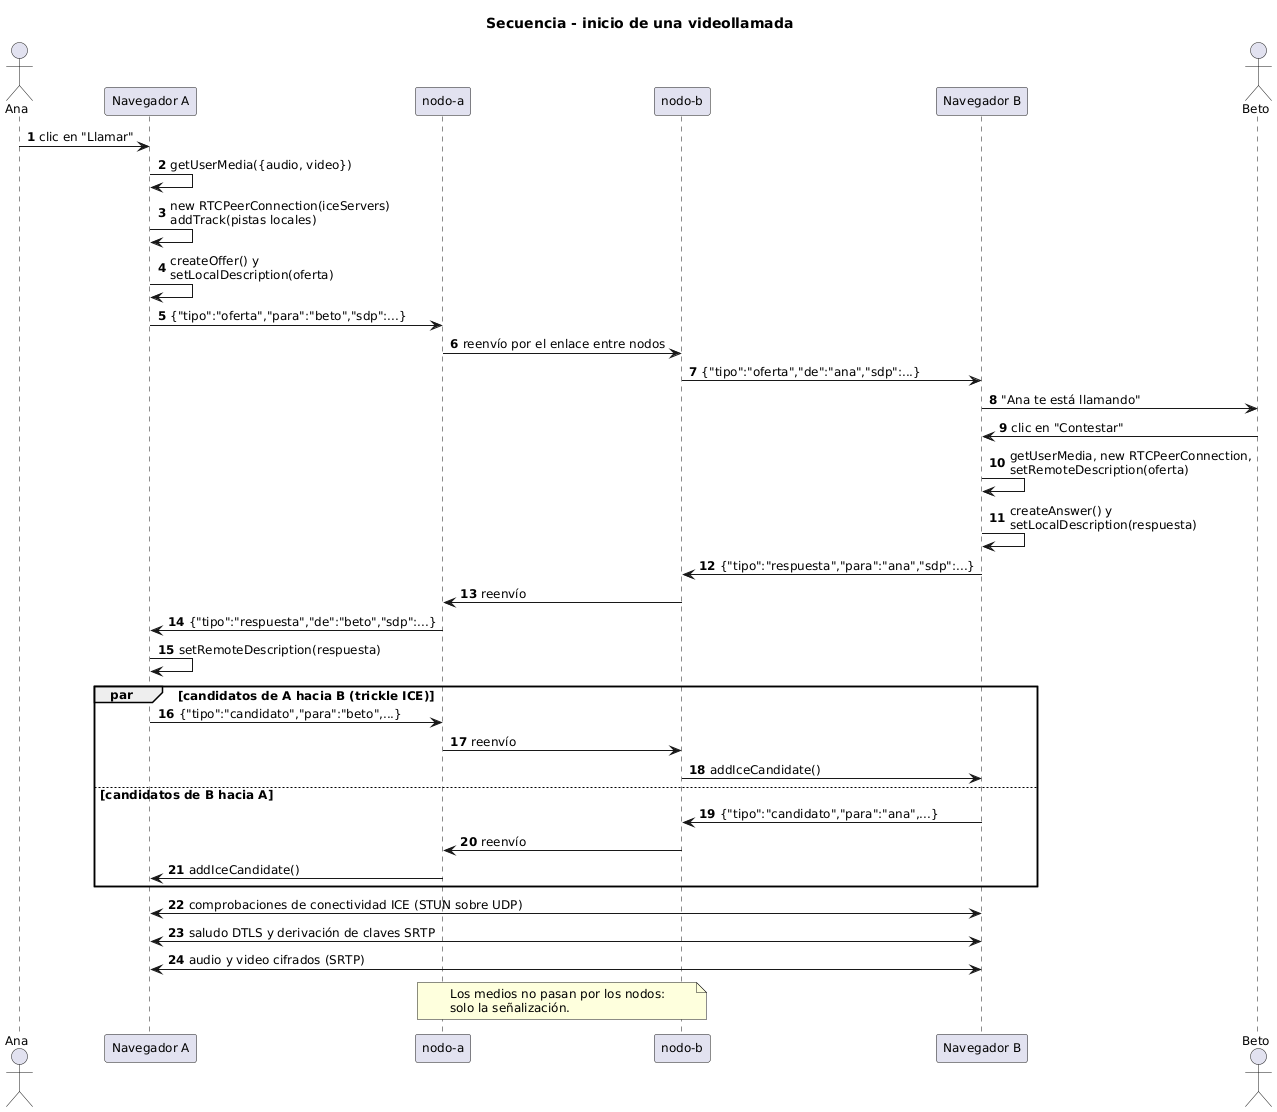

The diagram above was rendered by PlantUML. Its source (embedded in the PNG):
@startuml secuencia_llamada
' Fase 3: inicio de una videollamada (señalización, oferta, respuesta y candidatos ICE)
title Secuencia - inicio de una videollamada
skinparam shadowing false
skinparam defaultFontSize 12
autonumber

actor Ana
participant "Navegador A" as A
participant "nodo-a" as NA
participant "nodo-b" as NB
participant "Navegador B" as B
actor Beto

Ana -> A : clic en "Llamar"
A -> A : getUserMedia({audio, video})
A -> A : new RTCPeerConnection(iceServers)\naddTrack(pistas locales)
A -> A : createOffer() y\nsetLocalDescription(oferta)
A -> NA : {"tipo":"oferta","para":"beto","sdp":...}
NA -> NB : reenvío por el enlace entre nodos
NB -> B : {"tipo":"oferta","de":"ana","sdp":...}
B -> Beto : "Ana te está llamando"
Beto -> B : clic en "Contestar"
B -> B : getUserMedia, new RTCPeerConnection,\nsetRemoteDescription(oferta)
B -> B : createAnswer() y\nsetLocalDescription(respuesta)
B -> NB : {"tipo":"respuesta","para":"ana","sdp":...}
NB -> NA : reenvío
NA -> A : {"tipo":"respuesta","de":"beto","sdp":...}
A -> A : setRemoteDescription(respuesta)

par candidatos de A hacia B (trickle ICE)
  A -> NA : {"tipo":"candidato","para":"beto",...}
  NA -> NB : reenvío
  NB -> B : addIceCandidate()
else candidatos de B hacia A
  B -> NB : {"tipo":"candidato","para":"ana",...}
  NB -> NA : reenvío
  NA -> A : addIceCandidate()
end

A <-> B : comprobaciones de conectividad ICE (STUN sobre UDP)
A <-> B : saludo DTLS y derivación de claves SRTP
A <-> B : audio y video cifrados (SRTP)
note over NA, NB : Los medios no pasan por los nodos:\nsolo la señalización.
@enduml